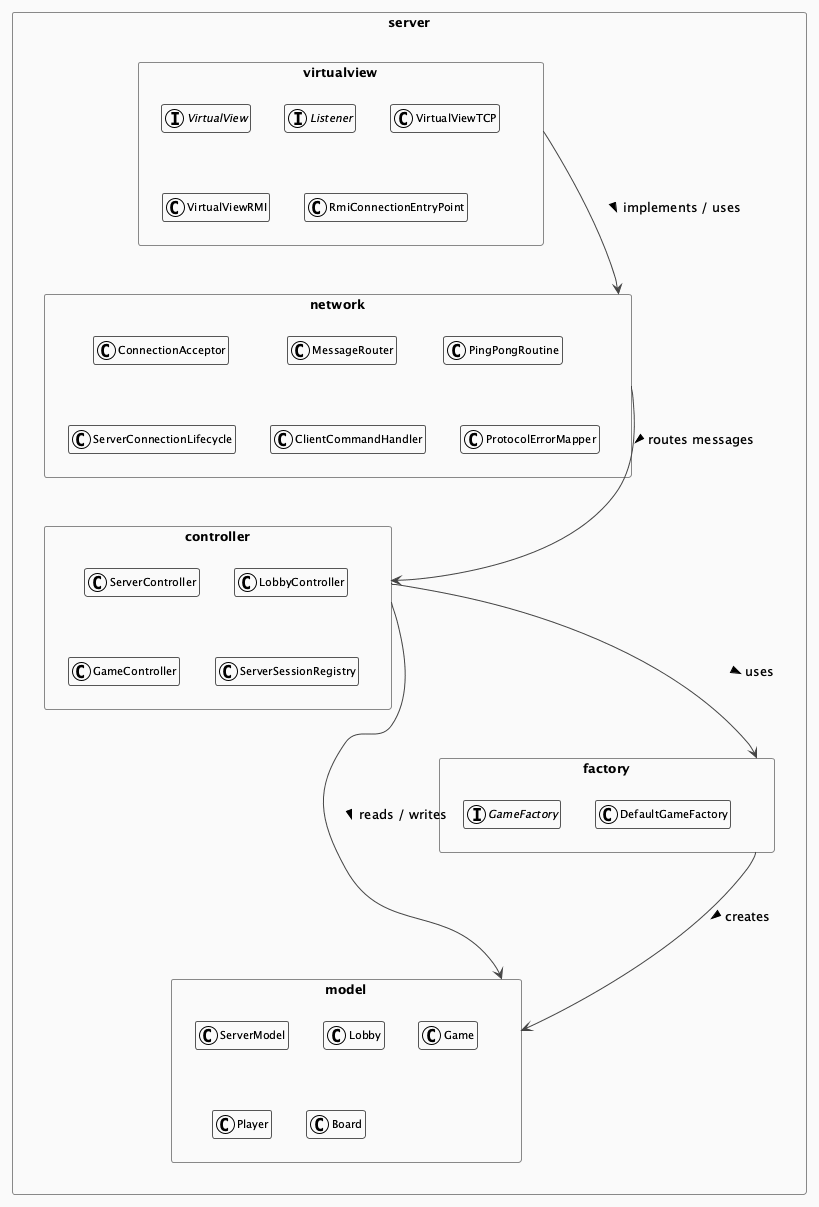

The diagram above was rendered by PlantUML. Its source (embedded in the PNG):
@startuml server-alto-livello
!theme plain
top to bottom direction

skinparam classAttributeIconSize 0
skinparam defaultFontName "Segoe UI"
skinparam class {
  BackgroundColor White
  BorderColor #555
  ArrowColor #444
  FontSize 11
}
skinparam packageStyle rectangle
skinparam package {
  BackgroundColor #FAFAFA
  BorderColor #888
  FontSize 13
  FontStyle bold
}

hide members

' ─── PACKAGES ───────────────────────────────────────────────────────────────

package "server.network" {
  class ConnectionAcceptor
  class MessageRouter
  class PingPongRoutine
  class ServerConnectionLifecycle
  class ClientCommandHandler
  class ProtocolErrorMapper
}

package "server.virtualview" {
  interface VirtualView
  interface Listener
  class VirtualViewTCP
  class VirtualViewRMI
  class RmiConnectionEntryPoint
}

package "server.controller" {
  class ServerController
  class LobbyController
  class GameController
  class ServerSessionRegistry
}

package "server.model" {
  class ServerModel
  class Lobby
  class Game
  class Player
  class Board
}

package "server.factory" {
  interface GameFactory
  class DefaultGameFactory
}

' ─── PACKAGE-LEVEL RELATIONSHIPS ─────────────────────────────────────────────
' (only architecturally significant arrows between packages)

"server.network" -[#444]--> "server.controller"   : routes messages >
"server.virtualview" -[#444]--> "server.network"  : implements / uses >
"server.controller" -[#444]--> "server.model"     : reads / writes >
"server.controller" -[#444]--> "server.factory"   : uses >
"server.factory" -[#444]--> "server.model"        : creates >

@enduml